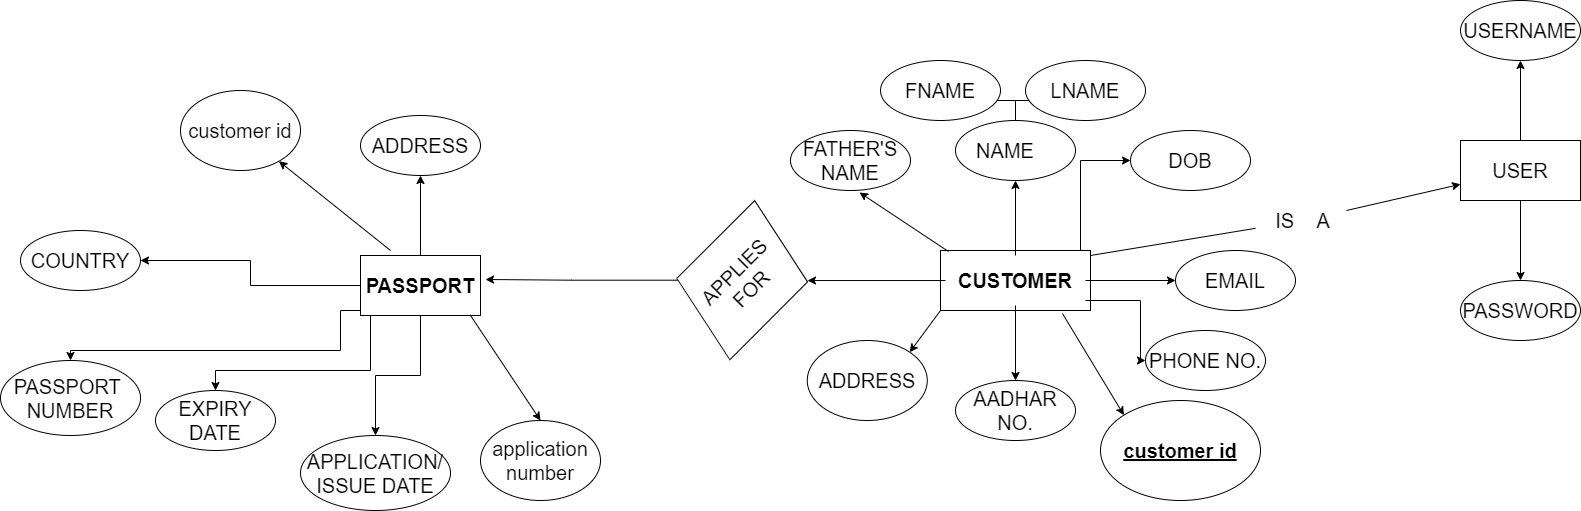

The diagram above was exported from draw.io. Its source (the exported page's mxGraphModel, read from the mxfile embedded in the PNG):
<mxGraphModel dx="2211" dy="687" grid="1" gridSize="10" guides="1" tooltips="1" connect="1" arrows="1" fold="1" page="1" pageScale="1" pageWidth="850" pageHeight="1100" math="0" shadow="0">
  <root>
    <mxCell id="0" />
    <mxCell id="1" parent="0" />
    <mxCell id="ouvf9DmVx970KkznrsgY-12" value="" style="edgeStyle=orthogonalEdgeStyle;rounded=0;orthogonalLoop=1;jettySize=auto;html=1;fontSize=20;" parent="1" source="ouvf9DmVx970KkznrsgY-1" target="ouvf9DmVx970KkznrsgY-11" edge="1">
      <mxGeometry relative="1" as="geometry">
        <Array as="points">
          <mxPoint x="500" y="190" />
        </Array>
      </mxGeometry>
    </mxCell>
    <mxCell id="ouvf9DmVx970KkznrsgY-1" value="" style="rounded=0;whiteSpace=wrap;html=1;" parent="1" vertex="1">
      <mxGeometry x="360" y="280" width="150" height="60" as="geometry" />
    </mxCell>
    <mxCell id="ouvf9DmVx970KkznrsgY-4" value="" style="edgeStyle=orthogonalEdgeStyle;rounded=0;orthogonalLoop=1;jettySize=auto;html=1;fontSize=20;" parent="1" source="ouvf9DmVx970KkznrsgY-2" target="ouvf9DmVx970KkznrsgY-3" edge="1">
      <mxGeometry relative="1" as="geometry" />
    </mxCell>
    <mxCell id="ouvf9DmVx970KkznrsgY-14" value="" style="edgeStyle=orthogonalEdgeStyle;rounded=0;orthogonalLoop=1;jettySize=auto;html=1;fontSize=20;" parent="1" source="ouvf9DmVx970KkznrsgY-2" target="ouvf9DmVx970KkznrsgY-13" edge="1">
      <mxGeometry relative="1" as="geometry" />
    </mxCell>
    <mxCell id="ouvf9DmVx970KkznrsgY-16" value="" style="edgeStyle=orthogonalEdgeStyle;rounded=0;orthogonalLoop=1;jettySize=auto;html=1;fontSize=20;" parent="1" source="ouvf9DmVx970KkznrsgY-2" target="ouvf9DmVx970KkznrsgY-15" edge="1">
      <mxGeometry relative="1" as="geometry">
        <Array as="points">
          <mxPoint x="560" y="330" />
        </Array>
      </mxGeometry>
    </mxCell>
    <mxCell id="ouvf9DmVx970KkznrsgY-18" value="" style="edgeStyle=orthogonalEdgeStyle;rounded=0;orthogonalLoop=1;jettySize=auto;html=1;fontSize=20;" parent="1" source="ouvf9DmVx970KkznrsgY-2" target="ouvf9DmVx970KkznrsgY-17" edge="1">
      <mxGeometry relative="1" as="geometry" />
    </mxCell>
    <mxCell id="ouvf9DmVx970KkznrsgY-25" style="edgeStyle=orthogonalEdgeStyle;rounded=0;orthogonalLoop=1;jettySize=auto;html=1;entryX=0.853;entryY=0.988;entryDx=0;entryDy=0;entryPerimeter=0;fontSize=20;" parent="1" source="ouvf9DmVx970KkznrsgY-2" target="ouvf9DmVx970KkznrsgY-24" edge="1">
      <mxGeometry relative="1" as="geometry" />
    </mxCell>
    <mxCell id="ouvf9DmVx970KkznrsgY-2" value="CUSTOMER" style="text;html=1;strokeColor=none;fillColor=none;align=center;verticalAlign=middle;whiteSpace=wrap;rounded=0;fontSize=20;fontStyle=1" parent="1" vertex="1">
      <mxGeometry x="365" y="285" width="140" height="50" as="geometry" />
    </mxCell>
    <mxCell id="ouvf9DmVx970KkznrsgY-7" value="" style="edgeStyle=orthogonalEdgeStyle;rounded=0;orthogonalLoop=1;jettySize=auto;html=1;fontSize=20;" parent="1" source="ouvf9DmVx970KkznrsgY-3" target="ouvf9DmVx970KkznrsgY-6" edge="1">
      <mxGeometry relative="1" as="geometry" />
    </mxCell>
    <mxCell id="ouvf9DmVx970KkznrsgY-9" value="" style="edgeStyle=orthogonalEdgeStyle;rounded=0;orthogonalLoop=1;jettySize=auto;html=1;fontSize=20;" parent="1" source="ouvf9DmVx970KkznrsgY-3" target="ouvf9DmVx970KkznrsgY-8" edge="1">
      <mxGeometry relative="1" as="geometry" />
    </mxCell>
    <mxCell id="ouvf9DmVx970KkznrsgY-3" value="" style="ellipse;whiteSpace=wrap;html=1;fontSize=20;" parent="1" vertex="1">
      <mxGeometry x="375" y="150" width="120" height="60" as="geometry" />
    </mxCell>
    <mxCell id="ouvf9DmVx970KkznrsgY-5" value="NAME" style="text;html=1;strokeColor=none;fillColor=none;align=center;verticalAlign=middle;whiteSpace=wrap;rounded=0;fontSize=20;" parent="1" vertex="1">
      <mxGeometry x="405" y="170" width="40" height="20" as="geometry" />
    </mxCell>
    <mxCell id="ouvf9DmVx970KkznrsgY-6" value="FNAME" style="ellipse;whiteSpace=wrap;html=1;fontSize=20;" parent="1" vertex="1">
      <mxGeometry x="300" y="90" width="120" height="60" as="geometry" />
    </mxCell>
    <mxCell id="ouvf9DmVx970KkznrsgY-8" value="LNAME" style="ellipse;whiteSpace=wrap;html=1;fontSize=20;" parent="1" vertex="1">
      <mxGeometry x="445" y="90" width="120" height="60" as="geometry" />
    </mxCell>
    <mxCell id="ouvf9DmVx970KkznrsgY-11" value="&lt;font style=&quot;font-size: 20px&quot;&gt;DOB&lt;/font&gt;" style="ellipse;whiteSpace=wrap;html=1;rounded=0;" parent="1" vertex="1">
      <mxGeometry x="550" y="160" width="120" height="60" as="geometry" />
    </mxCell>
    <mxCell id="ouvf9DmVx970KkznrsgY-13" value="EMAIL" style="ellipse;whiteSpace=wrap;html=1;fontSize=20;" parent="1" vertex="1">
      <mxGeometry x="595" y="280" width="120" height="60" as="geometry" />
    </mxCell>
    <mxCell id="ouvf9DmVx970KkznrsgY-15" value="PHONE NO." style="ellipse;whiteSpace=wrap;html=1;fontSize=20;" parent="1" vertex="1">
      <mxGeometry x="565" y="360" width="120" height="60" as="geometry" />
    </mxCell>
    <mxCell id="ouvf9DmVx970KkznrsgY-17" value="&lt;div&gt;AADHAR&lt;/div&gt;&lt;div&gt;NO.&lt;br&gt;&lt;/div&gt;" style="ellipse;whiteSpace=wrap;html=1;fontSize=20;" parent="1" vertex="1">
      <mxGeometry x="375" y="410" width="120" height="60" as="geometry" />
    </mxCell>
    <mxCell id="ouvf9DmVx970KkznrsgY-28" value="" style="edgeStyle=orthogonalEdgeStyle;rounded=0;orthogonalLoop=1;jettySize=auto;html=1;fontSize=20;" parent="1" source="ouvf9DmVx970KkznrsgY-19" target="ouvf9DmVx970KkznrsgY-27" edge="1">
      <mxGeometry relative="1" as="geometry" />
    </mxCell>
    <mxCell id="ouvf9DmVx970KkznrsgY-30" value="" style="edgeStyle=orthogonalEdgeStyle;rounded=0;orthogonalLoop=1;jettySize=auto;html=1;fontSize=20;" parent="1" source="ouvf9DmVx970KkznrsgY-19" target="ouvf9DmVx970KkznrsgY-29" edge="1">
      <mxGeometry relative="1" as="geometry" />
    </mxCell>
    <mxCell id="ouvf9DmVx970KkznrsgY-32" value="" style="edgeStyle=orthogonalEdgeStyle;rounded=0;orthogonalLoop=1;jettySize=auto;html=1;fontSize=20;" parent="1" source="ouvf9DmVx970KkznrsgY-19" target="ouvf9DmVx970KkznrsgY-31" edge="1">
      <mxGeometry relative="1" as="geometry">
        <Array as="points">
          <mxPoint x="-210" y="400" />
          <mxPoint x="-365" y="400" />
        </Array>
      </mxGeometry>
    </mxCell>
    <mxCell id="ouvf9DmVx970KkznrsgY-34" value="" style="edgeStyle=orthogonalEdgeStyle;rounded=0;orthogonalLoop=1;jettySize=auto;html=1;fontSize=20;" parent="1" source="ouvf9DmVx970KkznrsgY-19" target="ouvf9DmVx970KkznrsgY-33" edge="1">
      <mxGeometry relative="1" as="geometry">
        <Array as="points">
          <mxPoint x="-240" y="340" />
          <mxPoint x="-240" y="380" />
          <mxPoint x="-510" y="380" />
        </Array>
      </mxGeometry>
    </mxCell>
    <mxCell id="ouvf9DmVx970KkznrsgY-36" value="" style="edgeStyle=orthogonalEdgeStyle;rounded=0;orthogonalLoop=1;jettySize=auto;html=1;fontSize=20;" parent="1" source="ouvf9DmVx970KkznrsgY-19" target="ouvf9DmVx970KkznrsgY-35" edge="1">
      <mxGeometry relative="1" as="geometry" />
    </mxCell>
    <mxCell id="ouvf9DmVx970KkznrsgY-19" value="&lt;b&gt;PASSPORT&lt;/b&gt;" style="rounded=0;whiteSpace=wrap;html=1;fontSize=20;" parent="1" vertex="1">
      <mxGeometry x="-220" y="285" width="120" height="60" as="geometry" />
    </mxCell>
    <mxCell id="ouvf9DmVx970KkznrsgY-26" style="edgeStyle=orthogonalEdgeStyle;rounded=0;orthogonalLoop=1;jettySize=auto;html=1;entryX=1.042;entryY=0.4;entryDx=0;entryDy=0;entryPerimeter=0;fontSize=20;" parent="1" source="ouvf9DmVx970KkznrsgY-24" target="ouvf9DmVx970KkznrsgY-19" edge="1">
      <mxGeometry relative="1" as="geometry" />
    </mxCell>
    <mxCell id="ouvf9DmVx970KkznrsgY-24" value="APPLIES FOR" style="shape=parallelogram;perimeter=parallelogramPerimeter;whiteSpace=wrap;html=1;fixedSize=1;fontSize=20;rotation=-45;" parent="1" vertex="1">
      <mxGeometry x="96.77" y="262.2" width="130" height="95" as="geometry" />
    </mxCell>
    <mxCell id="ouvf9DmVx970KkznrsgY-27" value="ADDRESS" style="ellipse;whiteSpace=wrap;html=1;rounded=0;fontSize=20;" parent="1" vertex="1">
      <mxGeometry x="-220" y="145" width="120" height="60" as="geometry" />
    </mxCell>
    <mxCell id="ouvf9DmVx970KkznrsgY-29" value="&lt;div&gt;APPLICATION/&lt;/div&gt;&lt;div&gt;ISSUE DATE&lt;/div&gt;" style="ellipse;whiteSpace=wrap;html=1;rounded=0;fontSize=20;" parent="1" vertex="1">
      <mxGeometry x="-280" y="465" width="150" height="75" as="geometry" />
    </mxCell>
    <mxCell id="ouvf9DmVx970KkznrsgY-31" value="EXPIRY DATE" style="ellipse;whiteSpace=wrap;html=1;rounded=0;fontSize=20;" parent="1" vertex="1">
      <mxGeometry x="-425" y="420" width="120" height="60" as="geometry" />
    </mxCell>
    <mxCell id="ouvf9DmVx970KkznrsgY-33" value="&lt;div&gt;PASSPORT &lt;br&gt;&lt;/div&gt;&lt;div&gt;NUMBER&lt;br&gt;&lt;/div&gt;" style="ellipse;whiteSpace=wrap;html=1;rounded=0;fontSize=20;" parent="1" vertex="1">
      <mxGeometry x="-580" y="390" width="140" height="75" as="geometry" />
    </mxCell>
    <mxCell id="ouvf9DmVx970KkznrsgY-35" value="COUNTRY" style="ellipse;whiteSpace=wrap;html=1;rounded=0;fontSize=20;" parent="1" vertex="1">
      <mxGeometry x="-560" y="260" width="120" height="60" as="geometry" />
    </mxCell>
    <mxCell id="ouvf9DmVx970KkznrsgY-37" value="&lt;div&gt;FATHER'S&lt;/div&gt;&lt;div&gt;NAME&lt;br&gt;&lt;/div&gt;" style="ellipse;whiteSpace=wrap;html=1;fontSize=20;" parent="1" vertex="1">
      <mxGeometry x="210" y="160" width="120" height="60" as="geometry" />
    </mxCell>
    <mxCell id="ouvf9DmVx970KkznrsgY-39" value="" style="endArrow=classic;html=1;fontSize=20;exitX=0.053;exitY=0.017;exitDx=0;exitDy=0;exitPerimeter=0;entryX=0.575;entryY=1.033;entryDx=0;entryDy=0;entryPerimeter=0;" parent="1" source="ouvf9DmVx970KkznrsgY-1" target="ouvf9DmVx970KkznrsgY-37" edge="1">
      <mxGeometry width="50" height="50" relative="1" as="geometry">
        <mxPoint x="310" y="262.2" as="sourcePoint" />
        <mxPoint x="280" y="230" as="targetPoint" />
      </mxGeometry>
    </mxCell>
    <mxCell id="ouvf9DmVx970KkznrsgY-40" value="ADDRESS" style="ellipse;whiteSpace=wrap;html=1;fontSize=20;" parent="1" vertex="1">
      <mxGeometry x="226.77" y="370" width="120" height="80" as="geometry" />
    </mxCell>
    <mxCell id="ouvf9DmVx970KkznrsgY-41" value="" style="endArrow=classic;html=1;fontSize=20;entryX=1;entryY=0;entryDx=0;entryDy=0;exitX=0;exitY=1;exitDx=0;exitDy=0;" parent="1" source="ouvf9DmVx970KkznrsgY-1" target="ouvf9DmVx970KkznrsgY-40" edge="1">
      <mxGeometry width="50" height="50" relative="1" as="geometry">
        <mxPoint x="296.77" y="370" as="sourcePoint" />
        <mxPoint x="346.77" y="320" as="targetPoint" />
      </mxGeometry>
    </mxCell>
    <mxCell id="ouvf9DmVx970KkznrsgY-42" value="&lt;b&gt;&lt;u&gt;customer id&lt;/u&gt;&lt;/b&gt;" style="ellipse;whiteSpace=wrap;html=1;fontSize=20;" parent="1" vertex="1">
      <mxGeometry x="520" y="430" width="160" height="100" as="geometry" />
    </mxCell>
    <mxCell id="ouvf9DmVx970KkznrsgY-44" value="" style="endArrow=classic;html=1;fontSize=20;entryX=0;entryY=0;entryDx=0;entryDy=0;exitX=0.813;exitY=1.05;exitDx=0;exitDy=0;exitPerimeter=0;" parent="1" source="ouvf9DmVx970KkznrsgY-1" target="ouvf9DmVx970KkznrsgY-42" edge="1">
      <mxGeometry width="50" height="50" relative="1" as="geometry">
        <mxPoint x="530" y="450" as="sourcePoint" />
        <mxPoint x="580" y="400" as="targetPoint" />
      </mxGeometry>
    </mxCell>
    <mxCell id="ouvf9DmVx970KkznrsgY-45" value="" style="endArrow=classic;html=1;fontSize=20;startArrow=none;" parent="1" source="ouvf9DmVx970KkznrsgY-52" target="ouvf9DmVx970KkznrsgY-46" edge="1">
      <mxGeometry width="50" height="50" relative="1" as="geometry">
        <mxPoint x="510" y="285" as="sourcePoint" />
        <mxPoint x="800" y="235" as="targetPoint" />
      </mxGeometry>
    </mxCell>
    <mxCell id="ouvf9DmVx970KkznrsgY-49" value="" style="edgeStyle=orthogonalEdgeStyle;rounded=0;orthogonalLoop=1;jettySize=auto;html=1;fontSize=20;" parent="1" source="ouvf9DmVx970KkznrsgY-46" target="ouvf9DmVx970KkznrsgY-48" edge="1">
      <mxGeometry relative="1" as="geometry" />
    </mxCell>
    <mxCell id="ouvf9DmVx970KkznrsgY-51" value="" style="edgeStyle=orthogonalEdgeStyle;rounded=0;orthogonalLoop=1;jettySize=auto;html=1;fontSize=20;" parent="1" source="ouvf9DmVx970KkznrsgY-46" target="ouvf9DmVx970KkznrsgY-50" edge="1">
      <mxGeometry relative="1" as="geometry" />
    </mxCell>
    <mxCell id="ouvf9DmVx970KkznrsgY-46" value="USER" style="rounded=0;whiteSpace=wrap;html=1;fontSize=20;" parent="1" vertex="1">
      <mxGeometry x="880" y="170" width="120" height="60" as="geometry" />
    </mxCell>
    <mxCell id="ouvf9DmVx970KkznrsgY-48" value="PASSWORD" style="ellipse;whiteSpace=wrap;html=1;rounded=0;fontSize=20;" parent="1" vertex="1">
      <mxGeometry x="880" y="310" width="120" height="60" as="geometry" />
    </mxCell>
    <mxCell id="ouvf9DmVx970KkznrsgY-50" value="USERNAME" style="ellipse;whiteSpace=wrap;html=1;rounded=0;fontSize=20;" parent="1" vertex="1">
      <mxGeometry x="880" y="30" width="120" height="60" as="geometry" />
    </mxCell>
    <mxCell id="ouvf9DmVx970KkznrsgY-52" value="IS&amp;nbsp;&amp;nbsp;&amp;nbsp; A" style="text;html=1;strokeColor=none;fillColor=none;align=center;verticalAlign=middle;whiteSpace=wrap;rounded=0;fontSize=20;" parent="1" vertex="1">
      <mxGeometry x="675" y="240" width="95" height="20" as="geometry" />
    </mxCell>
    <mxCell id="ouvf9DmVx970KkznrsgY-53" value="" style="endArrow=none;html=1;fontSize=20;" parent="1" target="ouvf9DmVx970KkznrsgY-52" edge="1">
      <mxGeometry width="50" height="50" relative="1" as="geometry">
        <mxPoint x="510" y="285" as="sourcePoint" />
        <mxPoint x="880" y="211.8604651162791" as="targetPoint" />
      </mxGeometry>
    </mxCell>
    <mxCell id="Mu7cXPqdHq_Ub_lodyGE-1" value="&lt;font style=&quot;font-size: 20px&quot;&gt;customer id&lt;/font&gt;" style="ellipse;whiteSpace=wrap;html=1;" vertex="1" parent="1">
      <mxGeometry x="-400" y="120" width="120" height="80" as="geometry" />
    </mxCell>
    <mxCell id="Mu7cXPqdHq_Ub_lodyGE-2" value="" style="endArrow=classic;html=1;" edge="1" parent="1" target="Mu7cXPqdHq_Ub_lodyGE-1">
      <mxGeometry width="50" height="50" relative="1" as="geometry">
        <mxPoint x="-190" y="280" as="sourcePoint" />
        <mxPoint x="-230" y="212.2" as="targetPoint" />
      </mxGeometry>
    </mxCell>
    <mxCell id="Mu7cXPqdHq_Ub_lodyGE-3" value="&lt;font style=&quot;font-size: 20px&quot;&gt;application number&lt;/font&gt;" style="ellipse;whiteSpace=wrap;html=1;" vertex="1" parent="1">
      <mxGeometry x="-100" y="450" width="120" height="80" as="geometry" />
    </mxCell>
    <mxCell id="Mu7cXPqdHq_Ub_lodyGE-4" value="" style="endArrow=classic;html=1;exitX=0.914;exitY=0.992;exitDx=0;exitDy=0;exitPerimeter=0;entryX=0.5;entryY=0;entryDx=0;entryDy=0;" edge="1" parent="1" source="ouvf9DmVx970KkznrsgY-19" target="Mu7cXPqdHq_Ub_lodyGE-3">
      <mxGeometry width="50" height="50" relative="1" as="geometry">
        <mxPoint x="-90" y="440" as="sourcePoint" />
        <mxPoint x="-40" y="390" as="targetPoint" />
      </mxGeometry>
    </mxCell>
  </root>
</mxGraphModel>